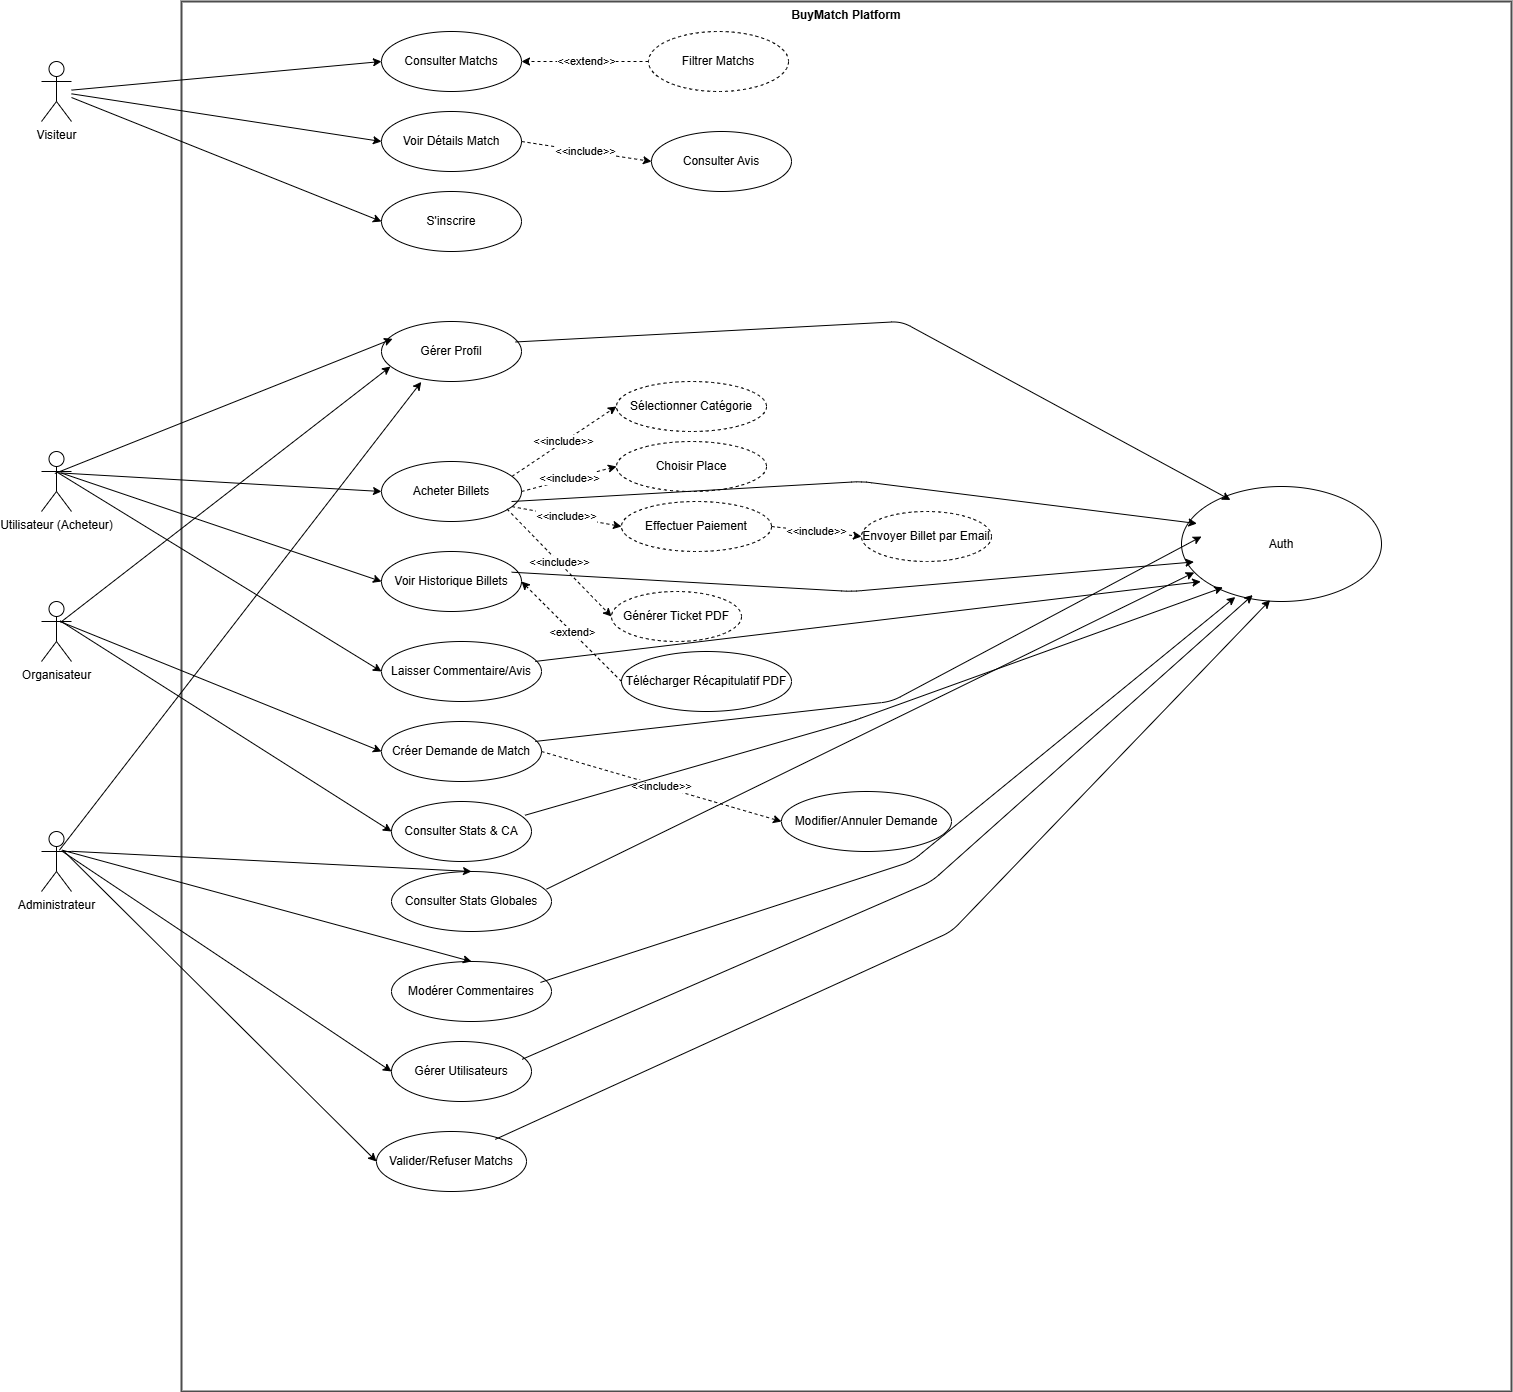

The diagram above was exported from draw.io. Its source (the exported page's mxGraphModel, read from the mxfile embedded in the PNG):
<mxGraphModel dx="3115" dy="1068" grid="1" gridSize="10" guides="1" tooltips="1" connect="1" arrows="1" fold="1" page="1" pageScale="1" pageWidth="827" pageHeight="1169" math="0" shadow="0">
  <root>
    <mxCell id="0" />
    <mxCell id="1" parent="0" />
    <mxCell id="boundary" value="BuyMatch Platform" style="shape=rect;html=1;verticalAlign=top;fontStyle=1;whiteSpace=wrap;align=center;fillColor=none;strokeColor=#4D4D4D;strokeWidth=2;" parent="1" vertex="1">
      <mxGeometry x="220" y="20" width="1330" height="1390" as="geometry" />
    </mxCell>
    <mxCell id="visitor" value="Visiteur" style="shape=umlActor;verticalLabelPosition=bottom;verticalAlign=top;html=1;" parent="1" vertex="1">
      <mxGeometry x="80" y="80" width="30" height="60" as="geometry" />
    </mxCell>
    <mxCell id="buyer" value="Utilisateur (Acheteur)" style="shape=umlActor;verticalLabelPosition=bottom;verticalAlign=top;html=1;" parent="1" vertex="1">
      <mxGeometry x="80" y="470" width="30" height="60" as="geometry" />
    </mxCell>
    <mxCell id="organizer" value="Organisateur" style="shape=umlActor;verticalLabelPosition=bottom;verticalAlign=top;html=1;" parent="1" vertex="1">
      <mxGeometry x="80" y="620" width="30" height="60" as="geometry" />
    </mxCell>
    <mxCell id="admin" value="Administrateur" style="shape=umlActor;verticalLabelPosition=bottom;verticalAlign=top;html=1;" parent="1" vertex="1">
      <mxGeometry x="80" y="850" width="30" height="60" as="geometry" />
    </mxCell>
    <mxCell id="uc1" value="Consulter Matchs" style="ellipse;whiteSpace=wrap;html=1;" parent="1" vertex="1">
      <mxGeometry x="420" y="50" width="140" height="60" as="geometry" />
    </mxCell>
    <mxCell id="uc2" value="Filtrer Matchs" style="ellipse;whiteSpace=wrap;html=1;dashed=1;" parent="1" vertex="1">
      <mxGeometry x="687" y="50" width="140" height="60" as="geometry" />
    </mxCell>
    <mxCell id="uc3" value="Voir Détails Match" style="ellipse;whiteSpace=wrap;html=1;" parent="1" vertex="1">
      <mxGeometry x="420" y="130" width="140" height="60" as="geometry" />
    </mxCell>
    <mxCell id="uc4" value="&lt;span style=&quot;color: rgb(0, 0, 0);&quot;&gt;S'inscrire&lt;/span&gt;" style="ellipse;whiteSpace=wrap;html=1;" parent="1" vertex="1">
      <mxGeometry x="420" y="210" width="140" height="60" as="geometry" />
    </mxCell>
    <mxCell id="uc5" value="Auth" style="ellipse;whiteSpace=wrap;html=1;" parent="1" vertex="1">
      <mxGeometry x="1220" y="505" width="200" height="115" as="geometry" />
    </mxCell>
    <mxCell id="uc6" value="Gérer Profil" style="ellipse;whiteSpace=wrap;html=1;" parent="1" vertex="1">
      <mxGeometry x="420" y="340" width="140" height="60" as="geometry" />
    </mxCell>
    <mxCell id="uc7" value="Acheter Billets" style="ellipse;whiteSpace=wrap;html=1;" parent="1" vertex="1">
      <mxGeometry x="420" y="480" width="140" height="60" as="geometry" />
    </mxCell>
    <mxCell id="uc7a" value="Sélectionner Catégorie" style="ellipse;whiteSpace=wrap;html=1;dashed=1;" parent="1" vertex="1">
      <mxGeometry x="655" y="400" width="150" height="50" as="geometry" />
    </mxCell>
    <mxCell id="uc7b" value="Choisir Place" style="ellipse;whiteSpace=wrap;html=1;dashed=1;" parent="1" vertex="1">
      <mxGeometry x="655" y="460" width="150" height="50" as="geometry" />
    </mxCell>
    <mxCell id="uc7c" value="Effectuer Paiement" style="ellipse;whiteSpace=wrap;html=1;dashed=1;" parent="1" vertex="1">
      <mxGeometry x="660" y="520" width="150" height="50" as="geometry" />
    </mxCell>
    <mxCell id="uc7d" value="Générer Ticket PDF" style="ellipse;whiteSpace=wrap;html=1;dashed=1;" parent="1" vertex="1">
      <mxGeometry x="650" y="610" width="130" height="50" as="geometry" />
    </mxCell>
    <mxCell id="uc7e" value="Envoyer Billet par Email" style="ellipse;whiteSpace=wrap;html=1;dashed=1;" parent="1" vertex="1">
      <mxGeometry x="900" y="530" width="130" height="50" as="geometry" />
    </mxCell>
    <mxCell id="uc8" value="Voir Historique Billets" style="ellipse;whiteSpace=wrap;html=1;" parent="1" vertex="1">
      <mxGeometry x="420" y="570" width="140" height="60" as="geometry" />
    </mxCell>
    <mxCell id="uc9" value="Télécharger Récapitulatif PDF" style="ellipse;whiteSpace=wrap;html=1;" parent="1" vertex="1">
      <mxGeometry x="660" y="670" width="170" height="60" as="geometry" />
    </mxCell>
    <mxCell id="uc10" value="Laisser Commentaire/Avis" style="ellipse;whiteSpace=wrap;html=1;" parent="1" vertex="1">
      <mxGeometry x="420" y="660" width="160" height="60" as="geometry" />
    </mxCell>
    <mxCell id="uc11" value="Consulter Avis" style="ellipse;whiteSpace=wrap;html=1;" parent="1" vertex="1">
      <mxGeometry x="690" y="150" width="140" height="60" as="geometry" />
    </mxCell>
    <mxCell id="uc12" value="Créer Demande de Match" style="ellipse;whiteSpace=wrap;html=1;" parent="1" vertex="1">
      <mxGeometry x="420" y="740" width="160" height="60" as="geometry" />
    </mxCell>
    <mxCell id="uc13" value="Modifier/Annuler Demande" style="ellipse;whiteSpace=wrap;html=1;" parent="1" vertex="1">
      <mxGeometry x="820" y="810" width="170" height="60" as="geometry" />
    </mxCell>
    <mxCell id="uc14" value="Consulter Stats &amp; CA" style="ellipse;whiteSpace=wrap;html=1;" parent="1" vertex="1">
      <mxGeometry x="430" y="820" width="140" height="60" as="geometry" />
    </mxCell>
    <mxCell id="uc15" value="Gérer Utilisateurs" style="ellipse;whiteSpace=wrap;html=1;" parent="1" vertex="1">
      <mxGeometry x="430" y="1060" width="140" height="60" as="geometry" />
    </mxCell>
    <mxCell id="uc16" value="Valider/Refuser Matchs" style="ellipse;whiteSpace=wrap;html=1;" parent="1" vertex="1">
      <mxGeometry x="415" y="1150" width="150" height="60" as="geometry" />
    </mxCell>
    <mxCell id="uc17" value="Consulter Stats Globales" style="ellipse;whiteSpace=wrap;html=1;" parent="1" vertex="1">
      <mxGeometry x="430" y="890" width="160" height="60" as="geometry" />
    </mxCell>
    <mxCell id="uc18" value="Modérer Commentaires" style="ellipse;whiteSpace=wrap;html=1;" parent="1" vertex="1">
      <mxGeometry x="430" y="980" width="160" height="60" as="geometry" />
    </mxCell>
    <mxCell id="v1" style="edgeStyle=none;html=1;entryX=0;entryY=0.5;" parent="1" source="visitor" target="uc1" edge="1">
      <mxGeometry relative="1" as="geometry" />
    </mxCell>
    <mxCell id="v2" style="edgeStyle=none;html=1;entryX=0;entryY=0.5;" parent="1" source="visitor" target="uc3" edge="1">
      <mxGeometry relative="1" as="geometry" />
    </mxCell>
    <mxCell id="v3" style="edgeStyle=none;html=1;entryX=0;entryY=0.5;" parent="1" source="visitor" target="uc4" edge="1">
      <mxGeometry relative="1" as="geometry" />
    </mxCell>
    <mxCell id="ex1" value="&amp;lt;&amp;lt;extend&amp;gt;&amp;gt;" style="edgeStyle=none;html=1;exitX=0;exitY=0.5;entryX=1;entryY=0.5;dashed=1;exitDx=0;exitDy=0;entryDx=0;entryDy=0;" parent="1" source="uc2" target="uc1" edge="1">
      <mxGeometry relative="1" as="geometry" />
    </mxCell>
    <mxCell id="b1" style="edgeStyle=none;html=1;exitX=0.578;exitY=0.356;exitDx=0;exitDy=0;exitPerimeter=0;" parent="1" source="buyer" edge="1">
      <mxGeometry relative="1" as="geometry">
        <mxPoint x="420" y="510" as="targetPoint" />
      </mxGeometry>
    </mxCell>
    <mxCell id="b2" style="edgeStyle=none;html=1;entryX=0;entryY=0.5;exitX=0.644;exitY=0.356;exitDx=0;exitDy=0;exitPerimeter=0;" parent="1" source="buyer" target="uc8" edge="1">
      <mxGeometry relative="1" as="geometry" />
    </mxCell>
    <mxCell id="b3" style="edgeStyle=none;html=1;entryX=0;entryY=0.5;exitX=0.556;exitY=0.356;exitDx=0;exitDy=0;exitPerimeter=0;" parent="1" source="buyer" target="uc10" edge="1">
      <mxGeometry relative="1" as="geometry" />
    </mxCell>
    <mxCell id="inc1" value="&amp;lt;&amp;lt;include&amp;gt;&amp;gt;" style="edgeStyle=none;html=1;exitX=1;exitY=0.2;entryX=0;entryY=0.5;dashed=1;" parent="1" source="uc7" target="uc7a" edge="1">
      <mxGeometry relative="1" as="geometry" />
    </mxCell>
    <mxCell id="inc2" value="&amp;lt;&amp;lt;include&amp;gt;&amp;gt;" style="edgeStyle=none;html=1;exitX=1;exitY=0.5;entryX=0;entryY=0.5;dashed=1;" parent="1" source="uc7" target="uc7b" edge="1">
      <mxGeometry relative="1" as="geometry" />
    </mxCell>
    <mxCell id="inc3" value="&amp;lt;&amp;lt;include&amp;gt;&amp;gt;" style="edgeStyle=none;html=1;exitX=1;exitY=0.8;entryX=0;entryY=0.5;dashed=1;" parent="1" source="uc7" target="uc7c" edge="1">
      <mxGeometry relative="1" as="geometry" />
    </mxCell>
    <mxCell id="inc4" value="&amp;lt;&amp;lt;include&amp;gt;&amp;gt;" style="edgeStyle=none;html=1;exitX=0.897;exitY=0.793;entryX=0;entryY=0.5;dashed=1;exitDx=0;exitDy=0;exitPerimeter=0;" parent="1" source="uc7" target="uc7d" edge="1">
      <mxGeometry relative="1" as="geometry" />
    </mxCell>
    <mxCell id="inc5" value="&amp;lt;&amp;lt;include&amp;gt;&amp;gt;" style="edgeStyle=none;html=1;exitX=1;exitY=0.5;entryX=0;entryY=0.5;dashed=1;" parent="1" source="uc7c" target="uc7e" edge="1">
      <mxGeometry relative="1" as="geometry" />
    </mxCell>
    <mxCell id="ext2" value="&amp;lt;extend&amp;gt;" style="edgeStyle=none;html=1;exitX=0;exitY=0.5;entryX=1;entryY=0.5;dashed=1;exitDx=0;exitDy=0;entryDx=0;entryDy=0;" parent="1" source="uc9" target="uc8" edge="1">
      <mxGeometry relative="1" as="geometry" />
    </mxCell>
    <mxCell id="ext3" value="&amp;lt;&amp;lt;include&amp;gt;&amp;gt;" style="edgeStyle=none;html=1;exitX=1;exitY=0.5;entryX=0;entryY=0.5;dashed=1;" parent="1" source="uc3" target="uc11" edge="1">
      <mxGeometry relative="1" as="geometry" />
    </mxCell>
    <mxCell id="o1" style="edgeStyle=none;html=1;entryX=0;entryY=0.5;exitX=0.667;exitY=0.344;exitDx=0;exitDy=0;exitPerimeter=0;" parent="1" source="organizer" target="uc12" edge="1">
      <mxGeometry relative="1" as="geometry" />
    </mxCell>
    <mxCell id="o2" style="edgeStyle=none;html=1;entryX=0;entryY=0.5;exitX=0.622;exitY=0.322;exitDx=0;exitDy=0;exitPerimeter=0;" parent="1" source="organizer" target="uc14" edge="1">
      <mxGeometry relative="1" as="geometry">
        <mxPoint x="70" y="670" as="sourcePoint" />
      </mxGeometry>
    </mxCell>
    <mxCell id="o3" value="&amp;lt;&amp;lt;include&amp;gt;&amp;gt;" style="edgeStyle=none;html=1;exitX=1;exitY=0.5;entryX=0;entryY=0.5;dashed=1;" parent="1" source="uc12" target="uc13" edge="1">
      <mxGeometry relative="1" as="geometry" />
    </mxCell>
    <mxCell id="ad1" style="edgeStyle=none;html=1;entryX=0;entryY=0.5;exitX=0.667;exitY=0.322;exitDx=0;exitDy=0;exitPerimeter=0;" parent="1" source="admin" target="uc15" edge="1">
      <mxGeometry relative="1" as="geometry" />
    </mxCell>
    <mxCell id="ad2" style="edgeStyle=none;html=1;entryX=0;entryY=0.5;exitX=0.733;exitY=0.322;exitDx=0;exitDy=0;exitPerimeter=0;" parent="1" source="admin" target="uc16" edge="1">
      <mxGeometry relative="1" as="geometry" />
    </mxCell>
    <mxCell id="ad3" style="edgeStyle=none;html=1;entryX=0.5;entryY=0;exitX=1;exitY=0.33;" parent="1" source="admin" target="uc17" edge="1">
      <mxGeometry relative="1" as="geometry" />
      <Array as="points">
        <mxPoint x="560" y="870" />
      </Array>
    </mxCell>
    <mxCell id="ad4" style="edgeStyle=none;html=1;entryX=0.5;entryY=0;exitX=0.689;exitY=0.311;exitDx=0;exitDy=0;exitPerimeter=0;" parent="1" source="admin" target="uc18" edge="1">
      <mxGeometry relative="1" as="geometry" />
      <Array as="points">
        <mxPoint x="560" y="890" />
      </Array>
    </mxCell>
    <mxCell id="5" style="edgeStyle=none;html=1;entryX=0.079;entryY=0.289;exitX=0.444;exitY=0.367;exitDx=0;exitDy=0;exitPerimeter=0;entryDx=0;entryDy=0;entryPerimeter=0;" parent="1" source="buyer" edge="1" target="uc6">
      <mxGeometry relative="1" as="geometry">
        <mxPoint x="120" y="390.9230769230769" as="sourcePoint" />
        <mxPoint x="430" y="410" as="targetPoint" />
      </mxGeometry>
    </mxCell>
    <mxCell id="7" style="edgeStyle=none;html=1;entryX=0.245;entryY=0.117;exitX=0.958;exitY=0.341;exitDx=0;exitDy=0;exitPerimeter=0;entryDx=0;entryDy=0;entryPerimeter=0;" edge="1" parent="1" source="uc6" target="uc5">
      <mxGeometry relative="1" as="geometry">
        <mxPoint x="560" y="400" as="sourcePoint" />
        <mxPoint x="897" y="318" as="targetPoint" />
        <Array as="points">
          <mxPoint x="940" y="340" />
        </Array>
      </mxGeometry>
    </mxCell>
    <mxCell id="8" style="edgeStyle=none;html=1;entryX=0.077;entryY=0.322;exitX=0.929;exitY=0.667;exitDx=0;exitDy=0;exitPerimeter=0;entryDx=0;entryDy=0;entryPerimeter=0;" edge="1" parent="1" source="uc7" target="uc5">
      <mxGeometry relative="1" as="geometry">
        <mxPoint x="570" y="410" as="sourcePoint" />
        <mxPoint x="1141" y="544" as="targetPoint" />
        <Array as="points">
          <mxPoint x="900" y="500" />
        </Array>
      </mxGeometry>
    </mxCell>
    <mxCell id="9" style="edgeStyle=none;html=1;entryX=0.062;entryY=0.656;exitX=0.93;exitY=0.345;exitDx=0;exitDy=0;exitPerimeter=0;entryDx=0;entryDy=0;entryPerimeter=0;" edge="1" parent="1" source="uc8" target="uc5">
      <mxGeometry relative="1" as="geometry">
        <mxPoint x="580" y="420" as="sourcePoint" />
        <mxPoint x="1151" y="554" as="targetPoint" />
        <Array as="points">
          <mxPoint x="890" y="610" />
        </Array>
      </mxGeometry>
    </mxCell>
    <mxCell id="10" style="edgeStyle=none;html=1;entryX=0.096;entryY=0.827;exitX=0.961;exitY=0.332;exitDx=0;exitDy=0;exitPerimeter=0;entryDx=0;entryDy=0;entryPerimeter=0;" edge="1" parent="1" source="uc10" target="uc5">
      <mxGeometry relative="1" as="geometry">
        <mxPoint x="560" y="601" as="sourcePoint" />
        <mxPoint x="1139" y="587" as="targetPoint" />
      </mxGeometry>
    </mxCell>
    <mxCell id="11" style="edgeStyle=none;html=1;exitX=0.961;exitY=0.332;exitDx=0;exitDy=0;exitPerimeter=0;entryX=0.1;entryY=0.435;entryDx=0;entryDy=0;entryPerimeter=0;" edge="1" parent="1" source="uc12" target="uc5">
      <mxGeometry relative="1" as="geometry">
        <mxPoint x="584" y="690" as="sourcePoint" />
        <mxPoint x="1170" y="510" as="targetPoint" />
        <Array as="points">
          <mxPoint x="930" y="720" />
        </Array>
      </mxGeometry>
    </mxCell>
    <mxCell id="12" style="edgeStyle=none;html=1;entryX=0.207;entryY=0.878;exitX=0.954;exitY=0.229;exitDx=0;exitDy=0;exitPerimeter=0;entryDx=0;entryDy=0;entryPerimeter=0;" edge="1" parent="1" source="uc14" target="uc5">
      <mxGeometry relative="1" as="geometry">
        <mxPoint x="584" y="770" as="sourcePoint" />
        <mxPoint x="1159" y="607" as="targetPoint" />
        <Array as="points">
          <mxPoint x="890" y="740" />
        </Array>
      </mxGeometry>
    </mxCell>
    <mxCell id="13" style="edgeStyle=none;html=1;entryX=0.064;entryY=0.747;exitX=0.969;exitY=0.294;exitDx=0;exitDy=0;exitPerimeter=0;entryDx=0;entryDy=0;entryPerimeter=0;" edge="1" parent="1" source="uc17" target="uc5">
      <mxGeometry relative="1" as="geometry">
        <mxPoint x="594" y="780" as="sourcePoint" />
        <mxPoint x="1169" y="617" as="targetPoint" />
      </mxGeometry>
    </mxCell>
    <mxCell id="14" style="edgeStyle=none;html=1;entryX=0.269;entryY=0.961;exitX=0.931;exitY=0.349;exitDx=0;exitDy=0;exitPerimeter=0;entryDx=0;entryDy=0;entryPerimeter=0;" edge="1" parent="1" source="uc18" target="uc5">
      <mxGeometry relative="1" as="geometry">
        <mxPoint x="604" y="790" as="sourcePoint" />
        <mxPoint x="1179" y="627" as="targetPoint" />
        <Array as="points">
          <mxPoint x="950" y="880" />
        </Array>
      </mxGeometry>
    </mxCell>
    <mxCell id="15" style="edgeStyle=none;html=1;entryX=0.356;entryY=0.944;exitX=0.932;exitY=0.298;exitDx=0;exitDy=0;exitPerimeter=0;entryDx=0;entryDy=0;entryPerimeter=0;" edge="1" parent="1" source="uc15" target="uc5">
      <mxGeometry relative="1" as="geometry">
        <mxPoint x="589" y="1011" as="sourcePoint" />
        <mxPoint x="1189" y="637" as="targetPoint" />
        <Array as="points">
          <mxPoint x="970" y="900" />
        </Array>
      </mxGeometry>
    </mxCell>
    <mxCell id="16" style="edgeStyle=none;html=1;entryX=0.443;entryY=0.988;exitX=0.792;exitY=0.131;exitDx=0;exitDy=0;exitPerimeter=0;entryDx=0;entryDy=0;entryPerimeter=0;" edge="1" parent="1" source="uc16" target="uc5">
      <mxGeometry relative="1" as="geometry">
        <mxPoint x="570" y="1088" as="sourcePoint" />
        <mxPoint x="1199" y="647" as="targetPoint" />
        <Array as="points">
          <mxPoint x="990" y="950" />
        </Array>
      </mxGeometry>
    </mxCell>
    <mxCell id="17" style="edgeStyle=none;html=1;entryX=0.064;entryY=0.751;exitX=0.631;exitY=0.349;exitDx=0;exitDy=0;exitPerimeter=0;entryDx=0;entryDy=0;entryPerimeter=0;" edge="1" parent="1" source="organizer" target="uc6">
      <mxGeometry relative="1" as="geometry">
        <mxPoint x="103" y="502" as="sourcePoint" />
        <mxPoint x="440" y="420" as="targetPoint" />
      </mxGeometry>
    </mxCell>
    <mxCell id="18" style="edgeStyle=none;html=1;entryX=0.284;entryY=1.007;exitX=0.597;exitY=0.311;exitDx=0;exitDy=0;exitPerimeter=0;entryDx=0;entryDy=0;entryPerimeter=0;" edge="1" parent="1" source="admin" target="uc6">
      <mxGeometry relative="1" as="geometry">
        <mxPoint x="109" y="651" as="sourcePoint" />
        <mxPoint x="450" y="430" as="targetPoint" />
      </mxGeometry>
    </mxCell>
  </root>
</mxGraphModel>